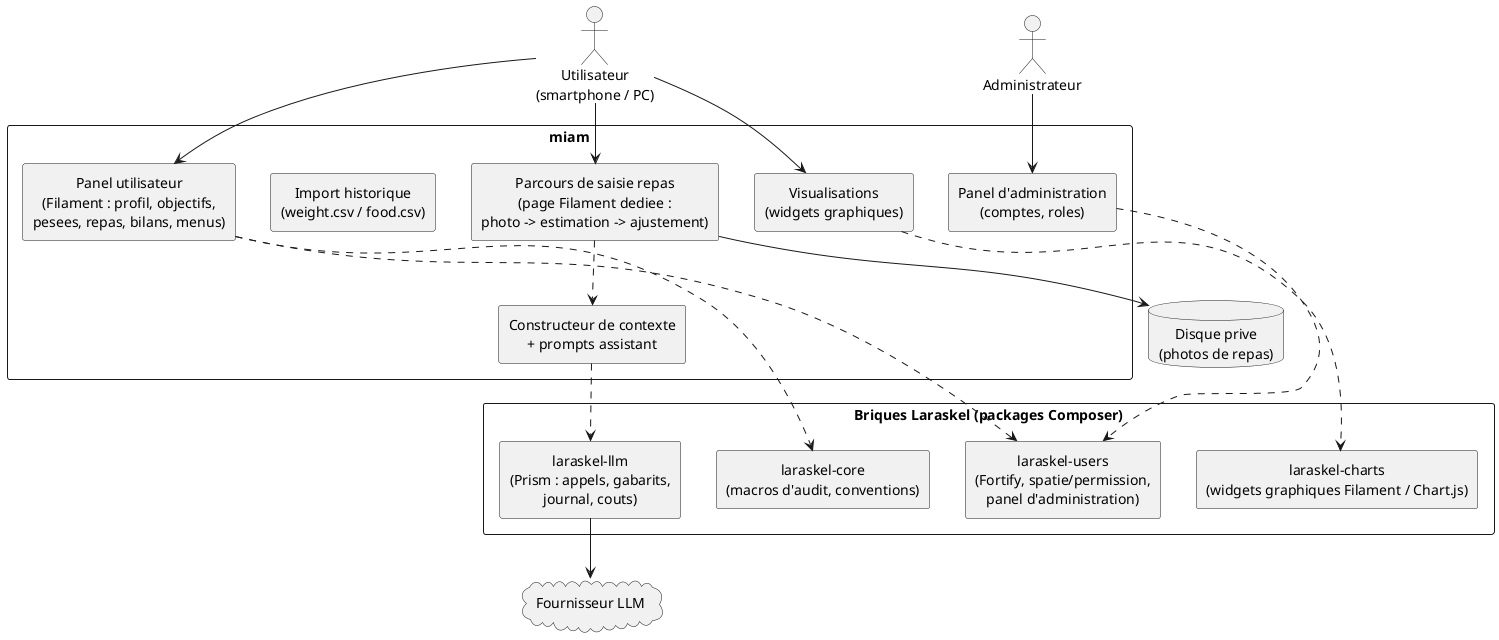

The diagram above was rendered by PlantUML. Its source (embedded in the PNG):
@startuml
' Composants de miam et briques Laraskel consommees.

skinparam componentStyle rectangle
skinparam defaultTextAlignment center
skinparam shadowing false
skinparam packageStyle rectangle

actor "Utilisateur\n(smartphone / PC)" as user
actor "Administrateur" as admin

package "miam" {
  component "Panel utilisateur\n(Filament : profil, objectifs,\npesees, repas, bilans, menus)" as app
  component "Parcours de saisie repas\n(page Filament dediee :\nphoto -> estimation -> ajustement)" as capture
  component "Visualisations\n(widgets graphiques)" as viz
  component "Constructeur de contexte\n+ prompts assistant" as ctx
  component "Import historique\n(weight.csv / food.csv)" as import
  component "Panel d'administration\n(comptes, roles)" as adminpanel
}

package "Briques Laraskel (packages Composer)" {
  component "laraskel-core\n(macros d'audit, conventions)" as core
  component "laraskel-users\n(Fortify, spatie/permission,\npanel d'administration)" as users
  component "laraskel-charts\n(widgets graphiques Filament / Chart.js)" as dataviz
  component "laraskel-llm\n(Prism : appels, gabarits,\njournal, couts)" as bridge
}

cloud "Fournisseur LLM" as llm
database "Disque prive\n(photos de repas)" as disk

user --> app
user --> capture
user --> viz
admin --> adminpanel

app ..> core
app ..> users
adminpanel ..> users
viz ..> dataviz
capture ..> ctx
ctx ..> bridge
bridge --> llm
capture --> disk

@enduml